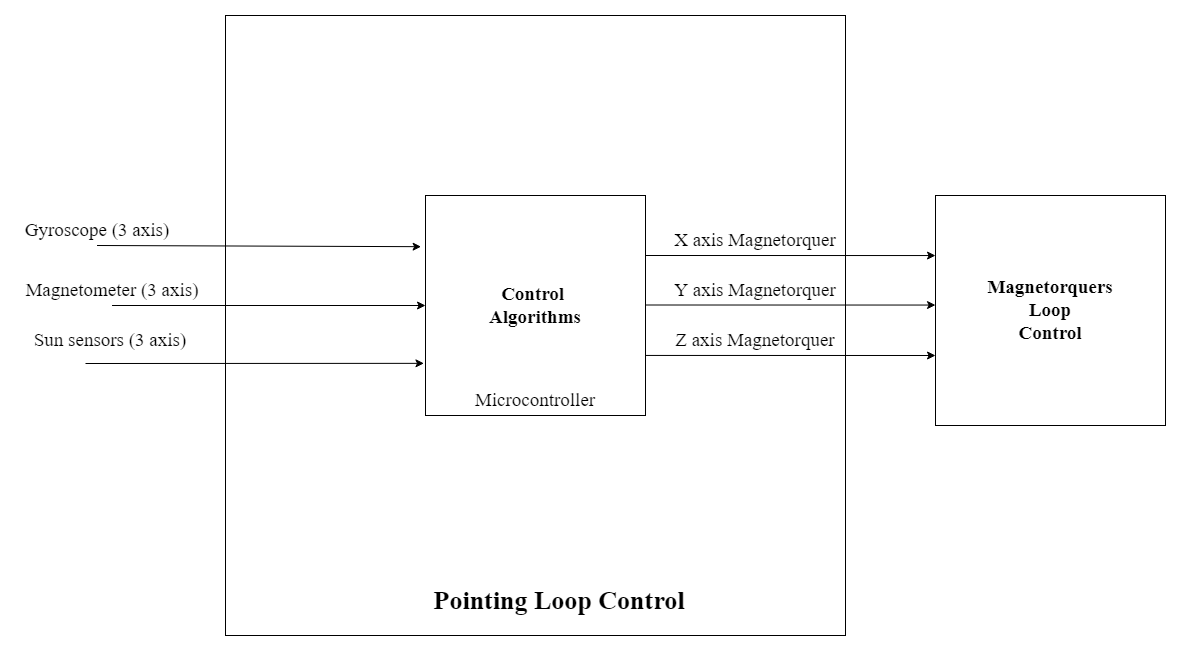

The diagram above was exported from draw.io. Its source (the exported page's mxGraphModel, read from the mxfile embedded in the PNG):
<mxGraphModel dx="2417" dy="868" grid="1" gridSize="10" guides="1" tooltips="1" connect="1" arrows="1" fold="1" page="1" pageScale="1" pageWidth="827" pageHeight="1169" math="0" shadow="0">
  <root>
    <mxCell id="0" />
    <mxCell id="1" parent="0" />
    <mxCell id="EligshLGc_g1uHyh6IjO-1" value="" style="whiteSpace=wrap;html=1;aspect=fixed;" vertex="1" parent="1">
      <mxGeometry x="80" y="110" width="620" height="620" as="geometry" />
    </mxCell>
    <mxCell id="EligshLGc_g1uHyh6IjO-2" value="Control&amp;nbsp;&lt;br&gt;Algorithms" style="whiteSpace=wrap;html=1;aspect=fixed;fontFamily=Times New Roman;fontSize=19;fontStyle=1" vertex="1" parent="1">
      <mxGeometry x="280" y="290" width="220" height="220" as="geometry" />
    </mxCell>
    <mxCell id="EligshLGc_g1uHyh6IjO-3" value="Microcontroller" style="text;html=1;strokeColor=none;fillColor=none;align=center;verticalAlign=middle;whiteSpace=wrap;rounded=0;fontFamily=Times New Roman;fontSize=19;" vertex="1" parent="1">
      <mxGeometry x="360" y="480" width="60" height="30" as="geometry" />
    </mxCell>
    <mxCell id="EligshLGc_g1uHyh6IjO-4" value="" style="endArrow=classic;html=1;rounded=0;fontFamily=Times New Roman;fontSize=19;entryX=0.007;entryY=0.435;entryDx=0;entryDy=0;entryPerimeter=0;exitX=0.5;exitY=1;exitDx=0;exitDy=0;" edge="1" parent="1" source="EligshLGc_g1uHyh6IjO-7">
      <mxGeometry width="50" height="50" relative="1" as="geometry">
        <mxPoint x="168.46" y="400.29999999999995" as="sourcePoint" />
        <mxPoint x="280" y="400" as="targetPoint" />
      </mxGeometry>
    </mxCell>
    <mxCell id="EligshLGc_g1uHyh6IjO-5" value="" style="endArrow=classic;html=1;rounded=0;fontFamily=Times New Roman;fontSize=19;entryX=-0.013;entryY=0.132;entryDx=0;entryDy=0;entryPerimeter=0;exitX=0.5;exitY=1;exitDx=0;exitDy=0;" edge="1" parent="1" source="EligshLGc_g1uHyh6IjO-6">
      <mxGeometry width="50" height="50" relative="1" as="geometry">
        <mxPoint x="178.46" y="341.15" as="sourcePoint" />
        <mxPoint x="275.5999999999999" y="341.19000000000005" as="targetPoint" />
      </mxGeometry>
    </mxCell>
    <mxCell id="EligshLGc_g1uHyh6IjO-6" value="Gyroscope (3 axis)" style="text;html=1;strokeColor=none;fillColor=none;align=center;verticalAlign=middle;whiteSpace=wrap;rounded=0;fontFamily=Times New Roman;fontSize=19;fontStyle=0" vertex="1" parent="1">
      <mxGeometry x="-128.46" y="310" width="160" height="30" as="geometry" />
    </mxCell>
    <mxCell id="EligshLGc_g1uHyh6IjO-7" value="Magnetometer (3 axis)" style="text;html=1;strokeColor=none;fillColor=none;align=center;verticalAlign=middle;whiteSpace=wrap;rounded=0;fontFamily=Times New Roman;fontSize=19;fontStyle=0" vertex="1" parent="1">
      <mxGeometry x="-128.46" y="370" width="190" height="30" as="geometry" />
    </mxCell>
    <mxCell id="EligshLGc_g1uHyh6IjO-8" value="" style="endArrow=classic;html=1;rounded=0;fontFamily=Times New Roman;fontSize=19;entryX=0.007;entryY=0.435;entryDx=0;entryDy=0;entryPerimeter=0;" edge="1" parent="1">
      <mxGeometry width="50" height="50" relative="1" as="geometry">
        <mxPoint x="-60" y="458" as="sourcePoint" />
        <mxPoint x="278.46000000000004" y="457.8499999999999" as="targetPoint" />
      </mxGeometry>
    </mxCell>
    <mxCell id="EligshLGc_g1uHyh6IjO-9" value="Sun sensors (3 axis)" style="text;html=1;strokeColor=none;fillColor=none;align=center;verticalAlign=middle;whiteSpace=wrap;rounded=0;fontFamily=Times New Roman;fontSize=19;fontStyle=0" vertex="1" parent="1">
      <mxGeometry x="-130" y="420" width="190" height="30" as="geometry" />
    </mxCell>
    <mxCell id="EligshLGc_g1uHyh6IjO-10" value="Pointing Loop Control" style="text;html=1;strokeColor=none;fillColor=none;align=center;verticalAlign=middle;whiteSpace=wrap;rounded=0;fontFamily=Times New Roman;fontStyle=1;fontSize=26;" vertex="1" parent="1">
      <mxGeometry x="224" y="680" width="380" height="30" as="geometry" />
    </mxCell>
    <mxCell id="EligshLGc_g1uHyh6IjO-11" value="Magnetorquers&lt;br&gt;Loop&lt;br&gt;Control" style="whiteSpace=wrap;html=1;aspect=fixed;fontFamily=Times New Roman;fontSize=19;fontStyle=1" vertex="1" parent="1">
      <mxGeometry x="790" y="290" width="230" height="230" as="geometry" />
    </mxCell>
    <mxCell id="EligshLGc_g1uHyh6IjO-12" value="" style="endArrow=classic;html=1;rounded=0;exitX=1;exitY=0.727;exitDx=0;exitDy=0;exitPerimeter=0;" edge="1" parent="1" source="EligshLGc_g1uHyh6IjO-2">
      <mxGeometry width="50" height="50" relative="1" as="geometry">
        <mxPoint x="630" y="450" as="sourcePoint" />
        <mxPoint x="790" y="450" as="targetPoint" />
      </mxGeometry>
    </mxCell>
    <mxCell id="EligshLGc_g1uHyh6IjO-13" value="" style="endArrow=classic;html=1;rounded=0;exitX=1;exitY=0.727;exitDx=0;exitDy=0;exitPerimeter=0;" edge="1" parent="1">
      <mxGeometry width="50" height="50" relative="1" as="geometry">
        <mxPoint x="500" y="399.5" as="sourcePoint" />
        <mxPoint x="790" y="399.55999999999995" as="targetPoint" />
      </mxGeometry>
    </mxCell>
    <mxCell id="EligshLGc_g1uHyh6IjO-14" value="" style="endArrow=classic;html=1;rounded=0;exitX=1;exitY=0.727;exitDx=0;exitDy=0;exitPerimeter=0;" edge="1" parent="1">
      <mxGeometry width="50" height="50" relative="1" as="geometry">
        <mxPoint x="500" y="350" as="sourcePoint" />
        <mxPoint x="790" y="350.05999999999995" as="targetPoint" />
      </mxGeometry>
    </mxCell>
    <mxCell id="EligshLGc_g1uHyh6IjO-15" value="X axis Magnetorquer" style="text;html=1;strokeColor=none;fillColor=none;align=center;verticalAlign=middle;whiteSpace=wrap;rounded=0;fontFamily=Times New Roman;fontSize=19;" vertex="1" parent="1">
      <mxGeometry x="490" y="320" width="240" height="30" as="geometry" />
    </mxCell>
    <mxCell id="EligshLGc_g1uHyh6IjO-16" value="Y axis Magnetorquer" style="text;html=1;strokeColor=none;fillColor=none;align=center;verticalAlign=middle;whiteSpace=wrap;rounded=0;fontFamily=Times New Roman;fontSize=19;" vertex="1" parent="1">
      <mxGeometry x="490" y="370" width="240" height="30" as="geometry" />
    </mxCell>
    <mxCell id="EligshLGc_g1uHyh6IjO-17" value="Z axis Magnetorquer" style="text;html=1;strokeColor=none;fillColor=none;align=center;verticalAlign=middle;whiteSpace=wrap;rounded=0;fontFamily=Times New Roman;fontSize=19;" vertex="1" parent="1">
      <mxGeometry x="490" y="420" width="240" height="30" as="geometry" />
    </mxCell>
  </root>
</mxGraphModel>